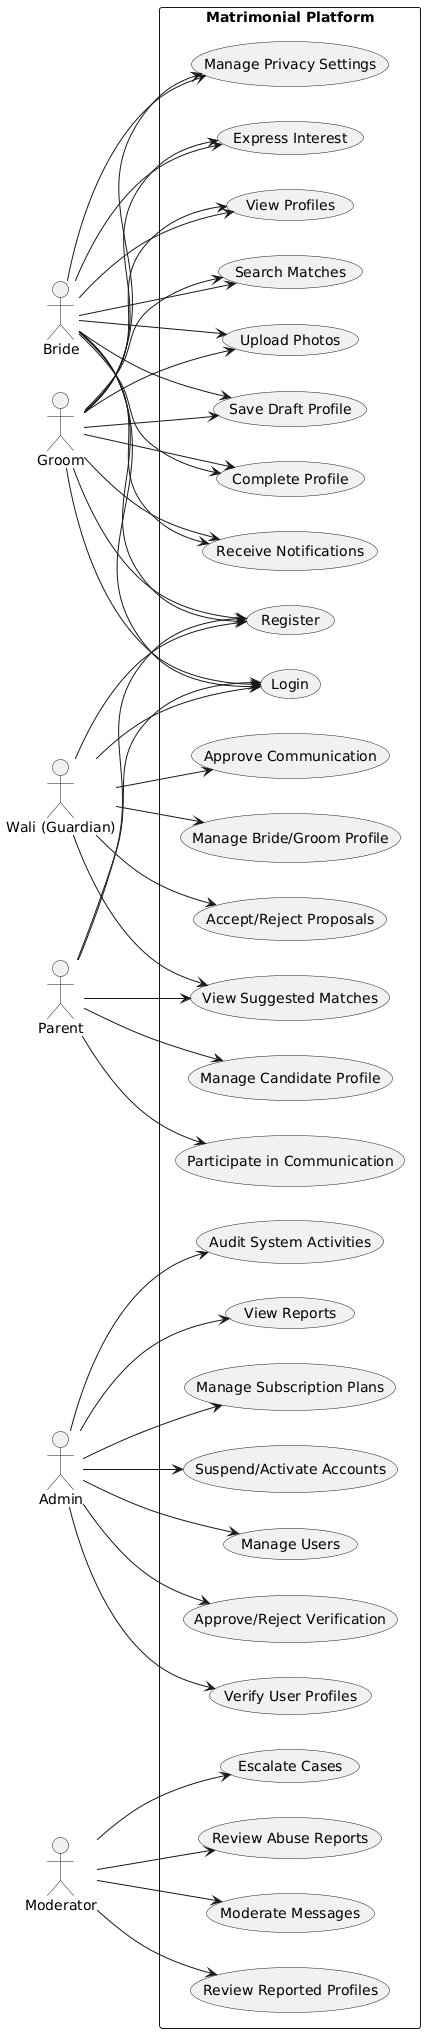

The diagram above was rendered by PlantUML. Its source (embedded in the PNG):
@startuml
left to right direction
actor "Bride" as B
actor "Groom" as G
actor "Wali (Guardian)" as W
actor "Parent" as P
actor "Admin" as A
actor "Moderator" as M

rectangle "Matrimonial Platform" {
  usecase "Register" as UC1
  usecase "Login" as UC2
  usecase "Complete Profile" as UC3
  usecase "Save Draft Profile" as UC4
  usecase "Upload Photos" as UC5
  usecase "Search Matches" as UC6
  usecase "View Profiles" as UC7
  usecase "Express Interest" as UC8
  usecase "Manage Privacy Settings" as UC9
  usecase "Receive Notifications" as UC10
  usecase "Manage Bride/Groom Profile" as UC11
  usecase "Approve Communication" as UC12
  usecase "Accept/Reject Proposals" as UC13
  usecase "View Suggested Matches" as UC14
  usecase "Manage Candidate Profile" as UC15
  usecase "Participate in Communication" as UC16
  usecase "Verify User Profiles" as UC17
  usecase "Approve/Reject Verification" as UC18
  usecase "Manage Users" as UC19
  usecase "Suspend/Activate Accounts" as UC20
  usecase "Manage Subscription Plans" as UC21
  usecase "View Reports" as UC22
  usecase "Audit System Activities" as UC23
  usecase "Review Reported Profiles" as UC24
  usecase "Moderate Messages" as UC25
  usecase "Review Abuse Reports" as UC26
  usecase "Escalate Cases" as UC27
}

' Primary Users
B --> UC1
B --> UC2
B --> UC3
B --> UC4
B --> UC5
B --> UC6
B --> UC7
B --> UC8
B --> UC9
B --> UC10

G --> UC1
G --> UC2
G --> UC3
G --> UC4
G --> UC5
G --> UC6
G --> UC7
G --> UC8
G --> UC9
G --> UC10

W --> UC1
W --> UC2
W --> UC11
W --> UC12
W --> UC13
W --> UC14

P --> UC1
P --> UC2
P --> UC15
P --> UC14
P --> UC16

' Internal Users
A --> UC17
A --> UC18
A --> UC19
A --> UC20
A --> UC21
A --> UC22
A --> UC23

M --> UC24
M --> UC25
M --> UC26
M --> UC27
@enduml